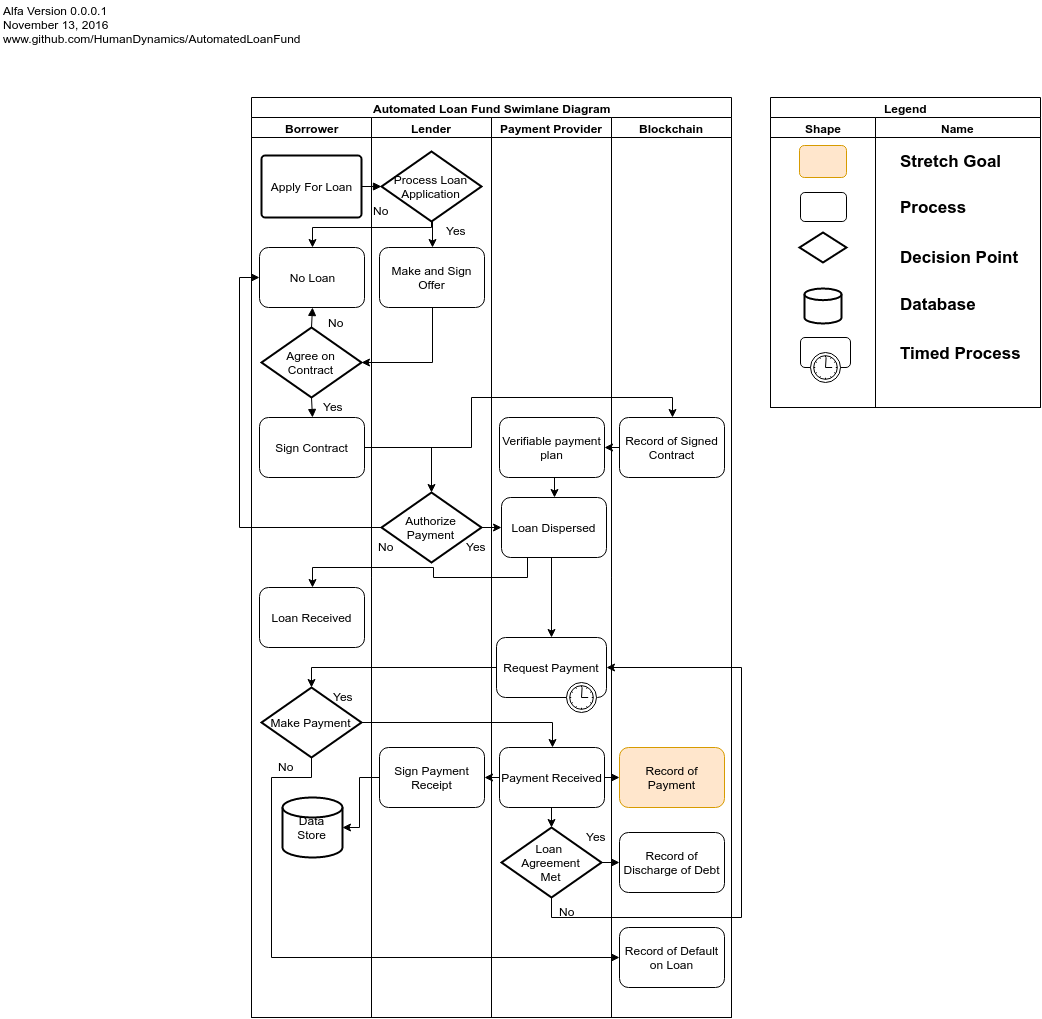

The diagram above was exported from draw.io. Its source (the exported page's mxGraphModel, read from the mxfile embedded in the PNG):
<mxGraphModel dx="1365" dy="736" grid="1" gridSize="10" guides="1" tooltips="1" connect="1" arrows="1" fold="1" page="1" pageScale="1.5" pageWidth="850" pageHeight="1100" math="0" shadow="0">
  <root>
    <mxCell id="0" style=";html=1;" />
    <mxCell id="1" style=";html=1;" parent="0" />
    <mxCell id="4be0e4c33bc2911a-169" value="Automated Loan Fund Swimlane Diagram" style="swimlane;html=1;childLayout=stackLayout;startSize=20;" vertex="1" parent="1">
      <mxGeometry x="251" y="96" width="480" height="920" as="geometry" />
    </mxCell>
    <mxCell id="4be0e4c33bc2911a-170" value="Borrower" style="swimlane;html=1;startSize=20;" vertex="1" parent="4be0e4c33bc2911a-169">
      <mxGeometry y="20" width="120" height="900" as="geometry" />
    </mxCell>
    <mxCell id="4be0e4c33bc2911a-174" value="Apply For Loan" style="strokeWidth=2;html=1;shape=mxgraph.flowchart.process;whiteSpace=wrap;" vertex="1" parent="4be0e4c33bc2911a-170">
      <mxGeometry x="10" y="38" width="100" height="62" as="geometry" />
    </mxCell>
    <mxCell id="4be0e4c33bc2911a-183" value="No Loan" style="shape=ext;rounded=1;html=1;whiteSpace=wrap;" vertex="1" parent="4be0e4c33bc2911a-170">
      <mxGeometry x="8" y="130" width="105" height="60" as="geometry" />
    </mxCell>
    <mxCell id="4be0e4c33bc2911a-188" value="Agree on Contract" style="strokeWidth=2;html=1;shape=mxgraph.flowchart.decision;whiteSpace=wrap;" vertex="1" parent="4be0e4c33bc2911a-170">
      <mxGeometry x="10" y="210" width="100" height="70" as="geometry" />
    </mxCell>
    <mxCell id="4be0e4c33bc2911a-190" value="" style="endArrow=block;endFill=1;endSize=6;html=1;exitX=0.5;exitY=0;exitPerimeter=0;entryX=0.5;entryY=1;" edge="1" parent="4be0e4c33bc2911a-170" source="4be0e4c33bc2911a-188" target="4be0e4c33bc2911a-183">
      <mxGeometry x="-271.6666666666665" y="-55.666666666666515" width="100" as="geometry">
        <mxPoint x="108.33333333333348" y="170.16666666666674" as="sourcePoint" />
        <mxPoint x="5.833333333333485" y="210.16666666666674" as="targetPoint" />
        <Array as="points" />
      </mxGeometry>
    </mxCell>
    <mxCell id="4be0e4c33bc2911a-195" value="" style="endArrow=block;endFill=1;endSize=6;html=1;exitX=0.5;exitY=1;exitPerimeter=0;entryX=0.5;entryY=0;" edge="1" parent="4be0e4c33bc2911a-170" source="4be0e4c33bc2911a-188" target="4be0e4c33bc2911a-191">
      <mxGeometry x="-671.6666666666665" y="-315.6666666666665" width="100" as="geometry">
        <mxPoint x="70.33333333333348" y="220.16666666666674" as="sourcePoint" />
        <mxPoint x="70.33333333333348" y="200.16666666666674" as="targetPoint" />
        <Array as="points" />
      </mxGeometry>
    </mxCell>
    <mxCell id="4be0e4c33bc2911a-191" value="Sign Contract" style="shape=ext;rounded=1;html=1;whiteSpace=wrap;" vertex="1" parent="4be0e4c33bc2911a-170">
      <mxGeometry x="8" y="300" width="105" height="60" as="geometry" />
    </mxCell>
    <mxCell id="4be0e4c33bc2911a-227" value="Loan Received" style="shape=ext;rounded=1;html=1;whiteSpace=wrap;" vertex="1" parent="4be0e4c33bc2911a-170">
      <mxGeometry x="8" y="470" width="105" height="60" as="geometry" />
    </mxCell>
    <mxCell id="4be0e4c33bc2911a-237" style="edgeStyle=orthogonalEdgeStyle;rounded=0;html=1;exitX=1;exitY=0.5;entryX=1;entryY=0.5;jettySize=auto;orthogonalLoop=1;" edge="1" parent="4be0e4c33bc2911a-170" source="4be0e4c33bc2911a-227" target="4be0e4c33bc2911a-227">
      <mxGeometry relative="1" as="geometry" />
    </mxCell>
    <mxCell id="4be0e4c33bc2911a-239" value="Make Payment" style="strokeWidth=2;html=1;shape=mxgraph.flowchart.decision;whiteSpace=wrap;" vertex="1" parent="4be0e4c33bc2911a-170">
      <mxGeometry x="10" y="570" width="100" height="70" as="geometry" />
    </mxCell>
    <mxCell id="4be0e4c33bc2911a-258" value="Yes" style="text;html=1;resizable=0;points=[];autosize=1;align=left;verticalAlign=top;spacingTop=-4;" vertex="1" parent="4be0e4c33bc2911a-170">
      <mxGeometry x="80" y="570" width="40" height="20" as="geometry" />
    </mxCell>
    <mxCell id="4be0e4c33bc2911a-261" value="No" style="text;html=1;resizable=0;points=[];autosize=1;align=left;verticalAlign=top;spacingTop=-4;" vertex="1" parent="4be0e4c33bc2911a-170">
      <mxGeometry x="25" y="640" width="30" height="20" as="geometry" />
    </mxCell>
    <mxCell id="647e95cbe4f3813c-13" value="Data Store" style="strokeWidth=2;html=1;shape=mxgraph.flowchart.database;whiteSpace=wrap;" vertex="1" parent="4be0e4c33bc2911a-170">
      <mxGeometry x="31" y="680" width="60" height="60" as="geometry" />
    </mxCell>
    <mxCell id="4be0e4c33bc2911a-171" value="Lender" style="swimlane;html=1;startSize=20;" vertex="1" parent="4be0e4c33bc2911a-169">
      <mxGeometry x="120" y="20" width="120" height="900" as="geometry" />
    </mxCell>
    <mxCell id="4be0e4c33bc2911a-175" value="Process Loan Application" style="strokeWidth=2;html=1;shape=mxgraph.flowchart.decision;whiteSpace=wrap;" vertex="1" parent="4be0e4c33bc2911a-171">
      <mxGeometry x="10" y="34" width="100" height="70" as="geometry" />
    </mxCell>
    <mxCell id="4be0e4c33bc2911a-178" value="Make and Sign Offer" style="shape=ext;rounded=1;html=1;whiteSpace=wrap;" vertex="1" parent="4be0e4c33bc2911a-171">
      <mxGeometry x="8" y="130" width="105" height="60" as="geometry" />
    </mxCell>
    <mxCell id="4be0e4c33bc2911a-185" value="No" style="text;html=1;resizable=0;points=[];autosize=1;align=left;verticalAlign=top;spacingTop=-4;" vertex="1" parent="4be0e4c33bc2911a-171">
      <mxGeometry y="84" width="30" height="20" as="geometry" />
    </mxCell>
    <mxCell id="4be0e4c33bc2911a-219" value="Authorize Payment" style="strokeWidth=2;html=1;shape=mxgraph.flowchart.decision;whiteSpace=wrap;" vertex="1" parent="4be0e4c33bc2911a-171">
      <mxGeometry x="10" y="375" width="100" height="70" as="geometry" />
    </mxCell>
    <mxCell id="4be0e4c33bc2911a-223" value="Yes" style="text;html=1;resizable=0;points=[];autosize=1;align=left;verticalAlign=top;spacingTop=-4;" vertex="1" parent="4be0e4c33bc2911a-171">
      <mxGeometry x="93" y="420" width="40" height="20" as="geometry" />
    </mxCell>
    <mxCell id="4be0e4c33bc2911a-224" value="No" style="text;html=1;resizable=0;points=[];autosize=1;align=left;verticalAlign=top;spacingTop=-4;" vertex="1" parent="4be0e4c33bc2911a-171">
      <mxGeometry x="5" y="420" width="30" height="20" as="geometry" />
    </mxCell>
    <mxCell id="4be0e4c33bc2911a-243" style="edgeStyle=orthogonalEdgeStyle;rounded=0;html=1;exitX=0.5;exitY=1;exitPerimeter=0;entryX=0.5;entryY=0;jettySize=auto;orthogonalLoop=1;" edge="1" parent="4be0e4c33bc2911a-171" source="4be0e4c33bc2911a-175" target="4be0e4c33bc2911a-178">
      <mxGeometry relative="1" as="geometry" />
    </mxCell>
    <mxCell id="647e95cbe4f3813c-2" value="Sign Payment Receipt" style="shape=ext;rounded=1;html=1;whiteSpace=wrap;" vertex="1" parent="4be0e4c33bc2911a-171">
      <mxGeometry x="8" y="630" width="105" height="60" as="geometry" />
    </mxCell>
    <mxCell id="4be0e4c33bc2911a-172" value="Payment Provider" style="swimlane;html=1;startSize=20;" vertex="1" parent="4be0e4c33bc2911a-169">
      <mxGeometry x="240" y="20" width="120" height="900" as="geometry" />
    </mxCell>
    <mxCell id="647e95cbe4f3813c-12" style="edgeStyle=orthogonalEdgeStyle;rounded=0;html=1;exitX=0.5;exitY=1;entryX=0.5;entryY=0;jettySize=auto;orthogonalLoop=1;" edge="1" parent="4be0e4c33bc2911a-172" source="4be0e4c33bc2911a-217" target="4be0e4c33bc2911a-235">
      <mxGeometry relative="1" as="geometry">
        <Array as="points">
          <mxPoint x="60" y="440" />
        </Array>
      </mxGeometry>
    </mxCell>
    <mxCell id="4be0e4c33bc2911a-217" value="Loan Dispersed" style="shape=ext;rounded=1;html=1;whiteSpace=wrap;" vertex="1" parent="4be0e4c33bc2911a-172">
      <mxGeometry x="10" y="380" width="105" height="60" as="geometry" />
    </mxCell>
    <mxCell id="4be0e4c33bc2911a-235" value="Request Payment" style="html=1;whiteSpace=wrap;rounded=1;" vertex="1" parent="4be0e4c33bc2911a-172">
      <mxGeometry x="5" y="520" width="110" height="60" as="geometry" />
    </mxCell>
    <mxCell id="4be0e4c33bc2911a-236" value="" style="shape=mxgraph.bpmn.timer_start;perimeter=ellipsePerimeter;html=1;verticalLabelPosition=bottom;labelBackgroundColor=#ffffff;verticalAlign=top;" vertex="1" parent="4be0e4c33bc2911a-235">
      <mxGeometry x="1" y="1" width="30" height="30" relative="1" as="geometry">
        <mxPoint x="-40" y="-15" as="offset" />
      </mxGeometry>
    </mxCell>
    <mxCell id="4be0e4c33bc2911a-245" value="Payment Received" style="shape=ext;rounded=1;html=1;whiteSpace=wrap;" vertex="1" parent="4be0e4c33bc2911a-172">
      <mxGeometry x="8" y="630" width="105" height="60" as="geometry" />
    </mxCell>
    <mxCell id="647e95cbe4f3813c-15" style="edgeStyle=orthogonalEdgeStyle;rounded=0;html=1;exitX=0.5;exitY=1;exitPerimeter=0;entryX=1;entryY=0.5;jettySize=auto;orthogonalLoop=1;" edge="1" parent="4be0e4c33bc2911a-172" source="4be0e4c33bc2911a-249" target="4be0e4c33bc2911a-235">
      <mxGeometry relative="1" as="geometry">
        <Array as="points">
          <mxPoint x="60" y="800" />
          <mxPoint x="250" y="800" />
          <mxPoint x="250" y="550" />
        </Array>
      </mxGeometry>
    </mxCell>
    <mxCell id="4be0e4c33bc2911a-249" value="Loan&amp;nbsp;&lt;br&gt;Agreement&lt;br&gt;Met" style="strokeWidth=2;html=1;shape=mxgraph.flowchart.decision;whiteSpace=wrap;" vertex="1" parent="4be0e4c33bc2911a-172">
      <mxGeometry x="10" y="710" width="100" height="70" as="geometry" />
    </mxCell>
    <mxCell id="4be0e4c33bc2911a-250" style="edgeStyle=orthogonalEdgeStyle;rounded=0;html=1;exitX=0.5;exitY=1;entryX=0.5;entryY=0;entryPerimeter=0;jettySize=auto;orthogonalLoop=1;" edge="1" parent="4be0e4c33bc2911a-172" source="4be0e4c33bc2911a-245" target="4be0e4c33bc2911a-249">
      <mxGeometry relative="1" as="geometry" />
    </mxCell>
    <mxCell id="4be0e4c33bc2911a-255" value="No" style="text;html=1;resizable=0;points=[];autosize=1;align=left;verticalAlign=top;spacingTop=-4;" vertex="1" parent="4be0e4c33bc2911a-172">
      <mxGeometry x="66" y="785" width="30" height="20" as="geometry" />
    </mxCell>
    <mxCell id="4be0e4c33bc2911a-173" value="Blockchain" style="swimlane;html=1;startSize=20;" vertex="1" parent="4be0e4c33bc2911a-169">
      <mxGeometry x="360" y="20" width="120" height="900" as="geometry" />
    </mxCell>
    <mxCell id="4be0e4c33bc2911a-212" value="Record of Signed Contract" style="shape=ext;rounded=1;html=1;whiteSpace=wrap;" vertex="1" parent="4be0e4c33bc2911a-173">
      <mxGeometry x="8" y="300" width="105" height="60" as="geometry" />
    </mxCell>
    <mxCell id="4be0e4c33bc2911a-244" value="Record of Payment" style="shape=ext;rounded=1;html=1;whiteSpace=wrap;fillColor=#ffe6cc;strokeColor=#d79b00;" vertex="1" parent="4be0e4c33bc2911a-173">
      <mxGeometry x="8" y="630" width="105" height="60" as="geometry" />
    </mxCell>
    <mxCell id="4be0e4c33bc2911a-251" value="Record of Discharge of Debt" style="shape=ext;rounded=1;html=1;whiteSpace=wrap;" vertex="1" parent="4be0e4c33bc2911a-173">
      <mxGeometry x="8" y="715" width="105" height="60" as="geometry" />
    </mxCell>
    <mxCell id="4be0e4c33bc2911a-259" value="Record of Default on Loan" style="shape=ext;rounded=1;html=1;whiteSpace=wrap;" vertex="1" parent="4be0e4c33bc2911a-173">
      <mxGeometry x="8" y="810" width="105" height="60" as="geometry" />
    </mxCell>
    <mxCell id="4be0e4c33bc2911a-177" value="" style="endArrow=block;endFill=1;endSize=6;html=1;exitX=1;exitY=0.5;exitPerimeter=0;entryX=0;entryY=0.5;entryPerimeter=0;" edge="1" parent="4be0e4c33bc2911a-169" source="4be0e4c33bc2911a-174" target="4be0e4c33bc2911a-175">
      <mxGeometry width="100" relative="1" as="geometry">
        <mxPoint y="790" as="sourcePoint" />
        <mxPoint x="100" y="1020" as="targetPoint" />
      </mxGeometry>
    </mxCell>
    <mxCell id="4be0e4c33bc2911a-221" style="edgeStyle=orthogonalEdgeStyle;rounded=0;html=1;exitX=1;exitY=0.5;exitPerimeter=0;entryX=0;entryY=0.5;jettySize=auto;orthogonalLoop=1;" edge="1" parent="4be0e4c33bc2911a-169" source="4be0e4c33bc2911a-219" target="4be0e4c33bc2911a-217">
      <mxGeometry relative="1" as="geometry" />
    </mxCell>
    <mxCell id="4be0e4c33bc2911a-226" style="edgeStyle=orthogonalEdgeStyle;rounded=0;html=1;exitX=0;exitY=0.5;exitPerimeter=0;entryX=0;entryY=0.5;jettySize=auto;orthogonalLoop=1;" edge="1" parent="4be0e4c33bc2911a-169" source="4be0e4c33bc2911a-219" target="4be0e4c33bc2911a-183">
      <mxGeometry relative="1" as="geometry" />
    </mxCell>
    <mxCell id="4be0e4c33bc2911a-230" style="edgeStyle=orthogonalEdgeStyle;rounded=0;html=1;exitX=0.25;exitY=1;entryX=0.5;entryY=0;jettySize=auto;orthogonalLoop=1;" edge="1" parent="4be0e4c33bc2911a-169" source="4be0e4c33bc2911a-217" target="4be0e4c33bc2911a-227">
      <mxGeometry relative="1" as="geometry" />
    </mxCell>
    <mxCell id="4be0e4c33bc2911a-241" style="edgeStyle=orthogonalEdgeStyle;rounded=0;html=1;exitX=0.5;exitY=1;entryX=1;entryY=0.5;entryPerimeter=0;jettySize=auto;orthogonalLoop=1;" edge="1" parent="4be0e4c33bc2911a-169" source="4be0e4c33bc2911a-178" target="4be0e4c33bc2911a-188">
      <mxGeometry relative="1" as="geometry" />
    </mxCell>
    <mxCell id="4be0e4c33bc2911a-248" style="edgeStyle=orthogonalEdgeStyle;rounded=0;html=1;exitX=1;exitY=0.5;entryX=0;entryY=0.5;jettySize=auto;orthogonalLoop=1;" edge="1" parent="4be0e4c33bc2911a-169" source="4be0e4c33bc2911a-245" target="4be0e4c33bc2911a-244">
      <mxGeometry relative="1" as="geometry" />
    </mxCell>
    <mxCell id="4be0e4c33bc2911a-252" style="edgeStyle=orthogonalEdgeStyle;rounded=0;html=1;exitX=1;exitY=0.5;exitPerimeter=0;entryX=0;entryY=0.5;jettySize=auto;orthogonalLoop=1;" edge="1" parent="4be0e4c33bc2911a-169" source="4be0e4c33bc2911a-249" target="4be0e4c33bc2911a-251">
      <mxGeometry relative="1" as="geometry" />
    </mxCell>
    <mxCell id="4be0e4c33bc2911a-260" style="edgeStyle=orthogonalEdgeStyle;rounded=0;html=1;exitX=0.5;exitY=1;exitPerimeter=0;entryX=0;entryY=0.5;jettySize=auto;orthogonalLoop=1;" edge="1" parent="4be0e4c33bc2911a-169" source="4be0e4c33bc2911a-239" target="4be0e4c33bc2911a-259">
      <mxGeometry relative="1" as="geometry">
        <Array as="points">
          <mxPoint x="60" y="680" />
          <mxPoint x="20" y="680" />
          <mxPoint x="20" y="860" />
        </Array>
      </mxGeometry>
    </mxCell>
    <mxCell id="647e95cbe4f3813c-1" style="edgeStyle=orthogonalEdgeStyle;rounded=0;html=1;exitX=1;exitY=0.5;exitPerimeter=0;entryX=0.5;entryY=0;jettySize=auto;orthogonalLoop=1;" edge="1" parent="4be0e4c33bc2911a-169" source="4be0e4c33bc2911a-239" target="4be0e4c33bc2911a-245">
      <mxGeometry relative="1" as="geometry" />
    </mxCell>
    <mxCell id="647e95cbe4f3813c-5" style="edgeStyle=orthogonalEdgeStyle;rounded=0;html=1;exitX=0;exitY=0.5;entryX=0.5;entryY=0;entryPerimeter=0;jettySize=auto;orthogonalLoop=1;" edge="1" parent="4be0e4c33bc2911a-169" source="4be0e4c33bc2911a-235" target="4be0e4c33bc2911a-239">
      <mxGeometry relative="1" as="geometry" />
    </mxCell>
    <mxCell id="647e95cbe4f3813c-6" style="edgeStyle=orthogonalEdgeStyle;rounded=0;html=1;exitX=0;exitY=0.5;entryX=1;entryY=0.5;jettySize=auto;orthogonalLoop=1;" edge="1" parent="4be0e4c33bc2911a-169" source="4be0e4c33bc2911a-245" target="647e95cbe4f3813c-2">
      <mxGeometry relative="1" as="geometry" />
    </mxCell>
    <mxCell id="647e95cbe4f3813c-7" style="edgeStyle=orthogonalEdgeStyle;rounded=0;html=1;exitX=0.5;exitY=1;exitPerimeter=0;entryX=0.5;entryY=0;jettySize=auto;orthogonalLoop=1;" edge="1" parent="4be0e4c33bc2911a-169" source="4be0e4c33bc2911a-175" target="4be0e4c33bc2911a-183">
      <mxGeometry relative="1" as="geometry">
        <Array as="points">
          <mxPoint x="180" y="130" />
          <mxPoint x="61" y="130" />
        </Array>
      </mxGeometry>
    </mxCell>
    <mxCell id="647e95cbe4f3813c-9" style="edgeStyle=orthogonalEdgeStyle;rounded=0;html=1;exitX=1;exitY=0.5;entryX=0.5;entryY=0;jettySize=auto;orthogonalLoop=1;" edge="1" parent="4be0e4c33bc2911a-169" source="4be0e4c33bc2911a-191" target="4be0e4c33bc2911a-212">
      <mxGeometry relative="1" as="geometry">
        <Array as="points">
          <mxPoint x="220" y="350" />
          <mxPoint x="220" y="300" />
          <mxPoint x="421" y="300" />
        </Array>
      </mxGeometry>
    </mxCell>
    <mxCell id="647e95cbe4f3813c-11" style="edgeStyle=orthogonalEdgeStyle;rounded=0;html=1;exitX=1;exitY=0.5;entryX=0.5;entryY=0;entryPerimeter=0;jettySize=auto;orthogonalLoop=1;" edge="1" parent="4be0e4c33bc2911a-169" source="4be0e4c33bc2911a-191" target="4be0e4c33bc2911a-219">
      <mxGeometry relative="1" as="geometry" />
    </mxCell>
    <mxCell id="647e95cbe4f3813c-14" style="edgeStyle=orthogonalEdgeStyle;rounded=0;html=1;exitX=0;exitY=0.5;entryX=1;entryY=0.5;entryPerimeter=0;jettySize=auto;orthogonalLoop=1;" edge="1" parent="4be0e4c33bc2911a-169" source="647e95cbe4f3813c-2" target="647e95cbe4f3813c-13">
      <mxGeometry relative="1" as="geometry" />
    </mxCell>
    <mxCell id="4be0e4c33bc2911a-182" value="Yes" style="text;html=1;resizable=0;points=[];autosize=1;align=left;verticalAlign=top;spacingTop=-4;" vertex="1" parent="1">
      <mxGeometry x="444" y="220" width="40" height="20" as="geometry" />
    </mxCell>
    <mxCell id="4be0e4c33bc2911a-196" value="No" style="text;html=1;resizable=0;points=[];autosize=1;align=left;verticalAlign=top;spacingTop=-4;" vertex="1" parent="1">
      <mxGeometry x="326" y="312" width="30" height="20" as="geometry" />
    </mxCell>
    <mxCell id="4be0e4c33bc2911a-198" value="Yes" style="text;html=1;resizable=0;points=[];autosize=1;align=left;verticalAlign=top;spacingTop=-4;" vertex="1" parent="1">
      <mxGeometry x="321" y="396" width="40" height="20" as="geometry" />
    </mxCell>
    <mxCell id="4be0e4c33bc2911a-215" value="Verifiable payment plan" style="shape=ext;rounded=1;html=1;whiteSpace=wrap;" vertex="1" parent="1">
      <mxGeometry x="499" y="416" width="105" height="60" as="geometry" />
    </mxCell>
    <mxCell id="4be0e4c33bc2911a-216" style="edgeStyle=orthogonalEdgeStyle;rounded=0;html=1;exitX=0;exitY=0.5;entryX=1;entryY=0.5;jettySize=auto;orthogonalLoop=1;" edge="1" parent="1" source="4be0e4c33bc2911a-212" target="4be0e4c33bc2911a-215">
      <mxGeometry relative="1" as="geometry" />
    </mxCell>
    <mxCell id="4be0e4c33bc2911a-218" style="edgeStyle=orthogonalEdgeStyle;rounded=0;html=1;exitX=0.5;exitY=1;entryX=0.5;entryY=0;jettySize=auto;orthogonalLoop=1;" edge="1" parent="1" source="4be0e4c33bc2911a-215" target="4be0e4c33bc2911a-217">
      <mxGeometry relative="1" as="geometry" />
    </mxCell>
    <mxCell id="4be0e4c33bc2911a-256" value="Yes" style="text;html=1;resizable=0;points=[];autosize=1;align=left;verticalAlign=top;spacingTop=-4;" vertex="1" parent="1">
      <mxGeometry x="584" y="826" width="40" height="20" as="geometry" />
    </mxCell>
    <mxCell id="647e95cbe4f3813c-66" value="Legend" style="swimlane;html=1;childLayout=stackLayout;startSize=20;" vertex="1" parent="1">
      <mxGeometry x="770" y="96" width="270" height="310" as="geometry" />
    </mxCell>
    <mxCell id="647e95cbe4f3813c-67" value="Shape" style="swimlane;html=1;startSize=20;" vertex="1" parent="647e95cbe4f3813c-66">
      <mxGeometry y="20" width="105" height="290" as="geometry" />
    </mxCell>
    <mxCell id="647e95cbe4f3813c-70" value="" style="shape=ext;rounded=1;html=1;whiteSpace=wrap;fillColor=#ffe6cc;strokeColor=#d79b00;" vertex="1" parent="647e95cbe4f3813c-67">
      <mxGeometry x="29" y="28" width="47" height="32" as="geometry" />
    </mxCell>
    <mxCell id="647e95cbe4f3813c-71" value="" style="shape=ext;rounded=1;html=1;whiteSpace=wrap;" vertex="1" parent="647e95cbe4f3813c-67">
      <mxGeometry x="30" y="75" width="46" height="29" as="geometry" />
    </mxCell>
    <mxCell id="647e95cbe4f3813c-72" value="" style="strokeWidth=2;html=1;shape=mxgraph.flowchart.decision;whiteSpace=wrap;" vertex="1" parent="647e95cbe4f3813c-67">
      <mxGeometry x="29" y="115" width="47" height="30" as="geometry" />
    </mxCell>
    <mxCell id="647e95cbe4f3813c-74" value="" style="strokeWidth=2;html=1;shape=mxgraph.flowchart.database;whiteSpace=wrap;" vertex="1" parent="647e95cbe4f3813c-67">
      <mxGeometry x="34" y="171" width="37" height="35" as="geometry" />
    </mxCell>
    <mxCell id="647e95cbe4f3813c-82" value="" style="html=1;whiteSpace=wrap;rounded=1;" vertex="1" parent="647e95cbe4f3813c-67">
      <mxGeometry x="30" y="220" width="50" height="30" as="geometry" />
    </mxCell>
    <mxCell id="647e95cbe4f3813c-83" value="" style="shape=mxgraph.bpmn.timer_start;perimeter=ellipsePerimeter;html=1;verticalLabelPosition=bottom;labelBackgroundColor=#ffffff;verticalAlign=top;" vertex="1" parent="647e95cbe4f3813c-82">
      <mxGeometry x="1" y="1" width="30" height="30" relative="1" as="geometry">
        <mxPoint x="-40" y="-15" as="offset" />
      </mxGeometry>
    </mxCell>
    <mxCell id="647e95cbe4f3813c-73" style="edgeStyle=orthogonalEdgeStyle;rounded=0;html=1;exitX=0;exitY=0.5;entryX=1;entryY=0.5;jettySize=auto;orthogonalLoop=1;" edge="1" parent="647e95cbe4f3813c-66" source="647e95cbe4f3813c-68" target="647e95cbe4f3813c-67">
      <mxGeometry relative="1" as="geometry" />
    </mxCell>
    <mxCell id="647e95cbe4f3813c-68" value="Name" style="swimlane;html=1;startSize=20;" vertex="1" parent="647e95cbe4f3813c-66">
      <mxGeometry x="105" y="20" width="165" height="290" as="geometry" />
    </mxCell>
    <mxCell id="647e95cbe4f3813c-79" value="&lt;b style=&quot;color: rgb(0 , 0 , 0) ; font-family: &amp;#34;helvetica&amp;#34; ; font-size: 17px ; font-style: normal ; letter-spacing: normal ; text-align: left ; text-indent: 0px ; text-transform: none ; white-space: nowrap ; word-spacing: 0px ; background-color: rgb(255 , 255 , 255)&quot;&gt;Process&lt;/b&gt;" style="text;html=1;" vertex="1" parent="647e95cbe4f3813c-68">
      <mxGeometry x="23" y="74" width="60" height="30" as="geometry" />
    </mxCell>
    <mxCell id="647e95cbe4f3813c-80" value="&lt;b style=&quot;color: rgb(0 , 0 , 0) ; font-family: &amp;#34;helvetica&amp;#34; ; font-size: 17px ; font-style: normal ; letter-spacing: normal ; text-align: left ; text-indent: 0px ; text-transform: none ; white-space: nowrap ; word-spacing: 0px ; background-color: rgb(255 , 255 , 255)&quot;&gt;Decision Point&lt;/b&gt;" style="text;html=1;" vertex="1" parent="647e95cbe4f3813c-68">
      <mxGeometry x="23" y="124" width="60" height="30" as="geometry" />
    </mxCell>
    <mxCell id="647e95cbe4f3813c-81" value="&lt;b style=&quot;color: rgb(0 , 0 , 0) ; font-family: &amp;#34;helvetica&amp;#34; ; font-size: 17px ; font-style: normal ; letter-spacing: normal ; text-align: left ; text-indent: 0px ; text-transform: none ; white-space: nowrap ; word-spacing: 0px ; background-color: rgb(255 , 255 , 255)&quot;&gt;Database&lt;/b&gt;" style="text;html=1;" vertex="1" parent="647e95cbe4f3813c-68">
      <mxGeometry x="23" y="171" width="60" height="30" as="geometry" />
    </mxCell>
    <mxCell id="647e95cbe4f3813c-85" value="&lt;font face=&quot;helvetica&quot;&gt;&lt;span style=&quot;font-size: 17px ; background-color: rgb(255 , 255 , 255)&quot;&gt;&lt;b&gt;Timed Process&lt;/b&gt;&lt;/span&gt;&lt;/font&gt;" style="text;html=1;" vertex="1" parent="647e95cbe4f3813c-68">
      <mxGeometry x="23" y="220" width="60" height="30" as="geometry" />
    </mxCell>
    <mxCell id="647e95cbe4f3813c-78" value="&lt;font face=&quot;helvetica&quot;&gt;&lt;span style=&quot;font-size: 17px ; background-color: rgb(255 , 255 , 255)&quot;&gt;&lt;b&gt;Stretch Goal&lt;/b&gt;&lt;/span&gt;&lt;/font&gt;" style="text;html=1;" vertex="1" parent="1">
      <mxGeometry x="898" y="144" width="60" height="30" as="geometry" />
    </mxCell>
    <mxCell id="647e95cbe4f3813c-89" value="Alfa Version 0.0.0.1&lt;div&gt;November 13, 2016&lt;/div&gt;&lt;div&gt;www.github.com/HumanDynamics/AutomatedLoanFund&lt;/div&gt;" style="text;html=1;resizable=0;points=[];autosize=1;align=left;verticalAlign=top;spacingTop=-4;" vertex="1" parent="1">
      <mxGeometry x="1" width="310" height="40" as="geometry" />
    </mxCell>
  </root>
</mxGraphModel>